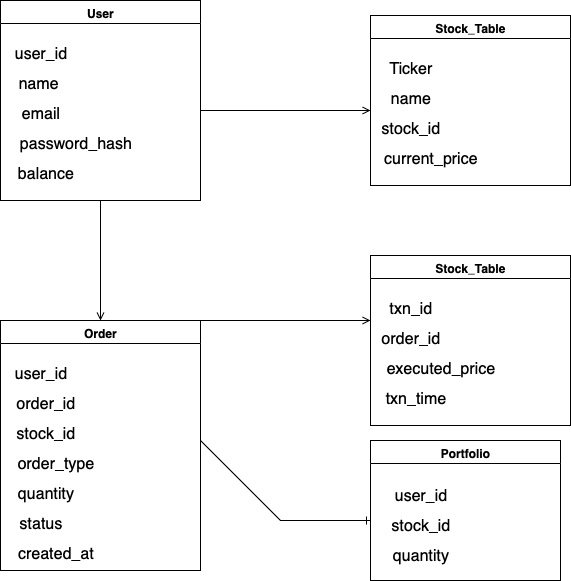

The diagram above was exported from draw.io. Its source (the exported page's mxGraphModel, read from the mxfile embedded in the PNG):
<mxGraphModel dx="1426" dy="809" grid="1" gridSize="10" guides="1" tooltips="1" connect="1" arrows="1" fold="1" page="1" pageScale="1" pageWidth="850" pageHeight="1100" math="0" shadow="0">
  <root>
    <mxCell id="0" />
    <mxCell id="1" parent="0" />
    <mxCell id="RZaSNh7jPQP3yD_lExI8-4" value="" style="edgeStyle=orthogonalEdgeStyle;rounded=0;orthogonalLoop=1;jettySize=auto;html=1;endArrow=open;endFill=0;" edge="1" parent="1">
      <mxGeometry relative="1" as="geometry">
        <mxPoint x="280" y="320" as="sourcePoint" />
        <mxPoint x="450" y="320" as="targetPoint" />
      </mxGeometry>
    </mxCell>
    <mxCell id="RZaSNh7jPQP3yD_lExI8-27" value="" style="edgeStyle=orthogonalEdgeStyle;rounded=0;orthogonalLoop=1;jettySize=auto;html=1;entryX=0.5;entryY=0;entryDx=0;entryDy=0;endArrow=open;endFill=0;" edge="1" parent="1" source="RZaSNh7jPQP3yD_lExI8-6" target="RZaSNh7jPQP3yD_lExI8-20">
      <mxGeometry relative="1" as="geometry">
        <mxPoint x="180" y="520" as="targetPoint" />
      </mxGeometry>
    </mxCell>
    <mxCell id="RZaSNh7jPQP3yD_lExI8-6" value="User" style="swimlane;whiteSpace=wrap;html=1;" vertex="1" parent="1">
      <mxGeometry x="80" y="210" width="200" height="200" as="geometry">
        <mxRectangle x="330" y="570" width="140" height="30" as="alternateBounds" />
      </mxGeometry>
    </mxCell>
    <mxCell id="RZaSNh7jPQP3yD_lExI8-8" value="user_id" style="text;html=1;align=center;verticalAlign=middle;resizable=0;points=[];autosize=1;strokeColor=none;fillColor=none;fontSize=16;" vertex="1" parent="RZaSNh7jPQP3yD_lExI8-6">
      <mxGeometry y="38" width="80" height="30" as="geometry" />
    </mxCell>
    <mxCell id="RZaSNh7jPQP3yD_lExI8-9" value="name&amp;nbsp;" style="text;html=1;align=center;verticalAlign=middle;resizable=0;points=[];autosize=1;strokeColor=none;fillColor=none;fontSize=16;" vertex="1" parent="RZaSNh7jPQP3yD_lExI8-6">
      <mxGeometry x="5" y="68" width="70" height="30" as="geometry" />
    </mxCell>
    <mxCell id="RZaSNh7jPQP3yD_lExI8-10" value="email" style="text;html=1;align=center;verticalAlign=middle;resizable=0;points=[];autosize=1;strokeColor=none;fillColor=none;fontSize=16;" vertex="1" parent="RZaSNh7jPQP3yD_lExI8-6">
      <mxGeometry x="10" y="98" width="60" height="30" as="geometry" />
    </mxCell>
    <mxCell id="RZaSNh7jPQP3yD_lExI8-11" value="password_hash" style="text;html=1;align=center;verticalAlign=middle;resizable=0;points=[];autosize=1;strokeColor=none;fillColor=none;fontSize=16;" vertex="1" parent="RZaSNh7jPQP3yD_lExI8-6">
      <mxGeometry x="5" y="128" width="140" height="30" as="geometry" />
    </mxCell>
    <mxCell id="RZaSNh7jPQP3yD_lExI8-12" value="balance" style="text;html=1;align=center;verticalAlign=middle;resizable=0;points=[];autosize=1;strokeColor=none;fillColor=none;fontSize=16;" vertex="1" parent="RZaSNh7jPQP3yD_lExI8-6">
      <mxGeometry x="5" y="158" width="80" height="30" as="geometry" />
    </mxCell>
    <mxCell id="RZaSNh7jPQP3yD_lExI8-13" value="Stock_Table" style="swimlane;whiteSpace=wrap;html=1;" vertex="1" parent="1">
      <mxGeometry x="450" y="225" width="200" height="170" as="geometry">
        <mxRectangle x="330" y="570" width="140" height="30" as="alternateBounds" />
      </mxGeometry>
    </mxCell>
    <mxCell id="RZaSNh7jPQP3yD_lExI8-14" value="Ticker" style="text;html=1;align=center;verticalAlign=middle;resizable=0;points=[];autosize=1;strokeColor=none;fillColor=none;fontSize=16;" vertex="1" parent="RZaSNh7jPQP3yD_lExI8-13">
      <mxGeometry x="5" y="38" width="70" height="30" as="geometry" />
    </mxCell>
    <mxCell id="RZaSNh7jPQP3yD_lExI8-15" value="name" style="text;html=1;align=center;verticalAlign=middle;resizable=0;points=[];autosize=1;strokeColor=none;fillColor=none;fontSize=16;" vertex="1" parent="RZaSNh7jPQP3yD_lExI8-13">
      <mxGeometry x="10" y="68" width="60" height="30" as="geometry" />
    </mxCell>
    <mxCell id="RZaSNh7jPQP3yD_lExI8-16" value="stock_id" style="text;html=1;align=center;verticalAlign=middle;resizable=0;points=[];autosize=1;strokeColor=none;fillColor=none;fontSize=16;" vertex="1" parent="RZaSNh7jPQP3yD_lExI8-13">
      <mxGeometry y="98" width="80" height="30" as="geometry" />
    </mxCell>
    <mxCell id="RZaSNh7jPQP3yD_lExI8-17" value="current_price" style="text;html=1;align=center;verticalAlign=middle;resizable=0;points=[];autosize=1;strokeColor=none;fillColor=none;fontSize=16;" vertex="1" parent="RZaSNh7jPQP3yD_lExI8-13">
      <mxGeometry y="128" width="120" height="30" as="geometry" />
    </mxCell>
    <mxCell id="RZaSNh7jPQP3yD_lExI8-20" value="Order" style="swimlane;whiteSpace=wrap;html=1;" vertex="1" parent="1">
      <mxGeometry x="80" y="530" width="200" height="250" as="geometry">
        <mxRectangle x="330" y="570" width="140" height="30" as="alternateBounds" />
      </mxGeometry>
    </mxCell>
    <mxCell id="RZaSNh7jPQP3yD_lExI8-21" value="user_id" style="text;html=1;align=center;verticalAlign=middle;resizable=0;points=[];autosize=1;strokeColor=none;fillColor=none;fontSize=16;" vertex="1" parent="RZaSNh7jPQP3yD_lExI8-20">
      <mxGeometry y="38" width="80" height="30" as="geometry" />
    </mxCell>
    <mxCell id="RZaSNh7jPQP3yD_lExI8-22" value="order_id" style="text;html=1;align=center;verticalAlign=middle;resizable=0;points=[];autosize=1;strokeColor=none;fillColor=none;fontSize=16;" vertex="1" parent="RZaSNh7jPQP3yD_lExI8-20">
      <mxGeometry x="5" y="68" width="80" height="30" as="geometry" />
    </mxCell>
    <mxCell id="RZaSNh7jPQP3yD_lExI8-23" value="stock_id" style="text;html=1;align=center;verticalAlign=middle;resizable=0;points=[];autosize=1;strokeColor=none;fillColor=none;fontSize=16;" vertex="1" parent="RZaSNh7jPQP3yD_lExI8-20">
      <mxGeometry x="5" y="98" width="80" height="30" as="geometry" />
    </mxCell>
    <mxCell id="RZaSNh7jPQP3yD_lExI8-24" value="order_type" style="text;html=1;align=center;verticalAlign=middle;resizable=0;points=[];autosize=1;strokeColor=none;fillColor=none;fontSize=16;" vertex="1" parent="RZaSNh7jPQP3yD_lExI8-20">
      <mxGeometry x="5" y="128" width="100" height="30" as="geometry" />
    </mxCell>
    <mxCell id="RZaSNh7jPQP3yD_lExI8-25" value="quantity" style="text;html=1;align=center;verticalAlign=middle;resizable=0;points=[];autosize=1;strokeColor=none;fillColor=none;fontSize=16;" vertex="1" parent="RZaSNh7jPQP3yD_lExI8-20">
      <mxGeometry x="5" y="158" width="80" height="30" as="geometry" />
    </mxCell>
    <mxCell id="RZaSNh7jPQP3yD_lExI8-28" value="status" style="text;html=1;align=center;verticalAlign=middle;resizable=0;points=[];autosize=1;strokeColor=none;fillColor=none;fontSize=16;" vertex="1" parent="RZaSNh7jPQP3yD_lExI8-20">
      <mxGeometry x="5" y="188" width="70" height="30" as="geometry" />
    </mxCell>
    <mxCell id="RZaSNh7jPQP3yD_lExI8-29" value="created_at" style="text;html=1;align=center;verticalAlign=middle;resizable=0;points=[];autosize=1;strokeColor=none;fillColor=none;fontSize=16;" vertex="1" parent="RZaSNh7jPQP3yD_lExI8-20">
      <mxGeometry x="5" y="218" width="100" height="30" as="geometry" />
    </mxCell>
    <mxCell id="RZaSNh7jPQP3yD_lExI8-30" value="Stock_Table" style="swimlane;whiteSpace=wrap;html=1;" vertex="1" parent="1">
      <mxGeometry x="450" y="465" width="200" height="170" as="geometry">
        <mxRectangle x="330" y="570" width="140" height="30" as="alternateBounds" />
      </mxGeometry>
    </mxCell>
    <mxCell id="RZaSNh7jPQP3yD_lExI8-31" value="txn_id" style="text;html=1;align=center;verticalAlign=middle;resizable=0;points=[];autosize=1;strokeColor=none;fillColor=none;fontSize=16;" vertex="1" parent="RZaSNh7jPQP3yD_lExI8-30">
      <mxGeometry x="5" y="38" width="70" height="30" as="geometry" />
    </mxCell>
    <mxCell id="RZaSNh7jPQP3yD_lExI8-32" value="order_id" style="text;html=1;align=center;verticalAlign=middle;resizable=0;points=[];autosize=1;strokeColor=none;fillColor=none;fontSize=16;" vertex="1" parent="RZaSNh7jPQP3yD_lExI8-30">
      <mxGeometry y="68" width="80" height="30" as="geometry" />
    </mxCell>
    <mxCell id="RZaSNh7jPQP3yD_lExI8-33" value="executed_price" style="text;html=1;align=center;verticalAlign=middle;resizable=0;points=[];autosize=1;strokeColor=none;fillColor=none;fontSize=16;" vertex="1" parent="RZaSNh7jPQP3yD_lExI8-30">
      <mxGeometry x="5" y="98" width="130" height="30" as="geometry" />
    </mxCell>
    <mxCell id="RZaSNh7jPQP3yD_lExI8-34" value="txn_time" style="text;html=1;align=center;verticalAlign=middle;resizable=0;points=[];autosize=1;strokeColor=none;fillColor=none;fontSize=16;" vertex="1" parent="RZaSNh7jPQP3yD_lExI8-30">
      <mxGeometry x="5" y="128" width="80" height="30" as="geometry" />
    </mxCell>
    <mxCell id="RZaSNh7jPQP3yD_lExI8-35" value="" style="endArrow=open;html=1;rounded=0;endFill=0;" edge="1" parent="1">
      <mxGeometry width="50" height="50" relative="1" as="geometry">
        <mxPoint x="280" y="530" as="sourcePoint" />
        <mxPoint x="450" y="530" as="targetPoint" />
      </mxGeometry>
    </mxCell>
    <mxCell id="RZaSNh7jPQP3yD_lExI8-36" value="" style="endArrow=ERone;html=1;rounded=0;endFill=0;" edge="1" parent="1">
      <mxGeometry width="50" height="50" relative="1" as="geometry">
        <mxPoint x="280" y="650" as="sourcePoint" />
        <mxPoint x="450" y="730" as="targetPoint" />
        <Array as="points">
          <mxPoint x="360" y="730" />
        </Array>
      </mxGeometry>
    </mxCell>
    <mxCell id="RZaSNh7jPQP3yD_lExI8-37" value="Portfolio" style="swimlane;whiteSpace=wrap;html=1;" vertex="1" parent="1">
      <mxGeometry x="450" y="650" width="190" height="140" as="geometry">
        <mxRectangle x="330" y="570" width="140" height="30" as="alternateBounds" />
      </mxGeometry>
    </mxCell>
    <mxCell id="RZaSNh7jPQP3yD_lExI8-38" value="user_id" style="text;html=1;align=center;verticalAlign=middle;resizable=0;points=[];autosize=1;strokeColor=none;fillColor=none;fontSize=16;" vertex="1" parent="RZaSNh7jPQP3yD_lExI8-37">
      <mxGeometry x="10" y="40" width="80" height="30" as="geometry" />
    </mxCell>
    <mxCell id="RZaSNh7jPQP3yD_lExI8-40" value="stock_id" style="text;html=1;align=center;verticalAlign=middle;resizable=0;points=[];autosize=1;strokeColor=none;fillColor=none;fontSize=16;" vertex="1" parent="RZaSNh7jPQP3yD_lExI8-37">
      <mxGeometry x="10" y="70" width="80" height="30" as="geometry" />
    </mxCell>
    <mxCell id="RZaSNh7jPQP3yD_lExI8-41" value="quantity" style="text;html=1;align=center;verticalAlign=middle;resizable=0;points=[];autosize=1;strokeColor=none;fillColor=none;fontSize=16;" vertex="1" parent="RZaSNh7jPQP3yD_lExI8-37">
      <mxGeometry x="10" y="100" width="80" height="30" as="geometry" />
    </mxCell>
  </root>
</mxGraphModel>